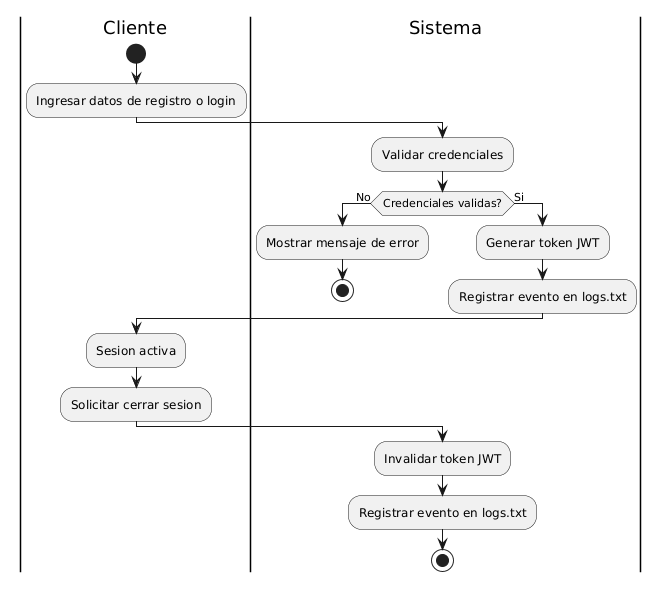

The diagram above was rendered by PlantUML. Its source (embedded in the PNG):
@startuml
|Cliente|
start
:Ingresar datos de registro o login;

|Sistema|
:Validar credenciales;
if (Credenciales validas?) then (No)
  :Mostrar mensaje de error;
  stop
else (Si)
  :Generar token JWT;
  :Registrar evento en logs.txt;
endif

|Cliente|
:Sesion activa;
:Solicitar cerrar sesion;

|Sistema|
:Invalidar token JWT;
:Registrar evento en logs.txt;
stop
@enduml